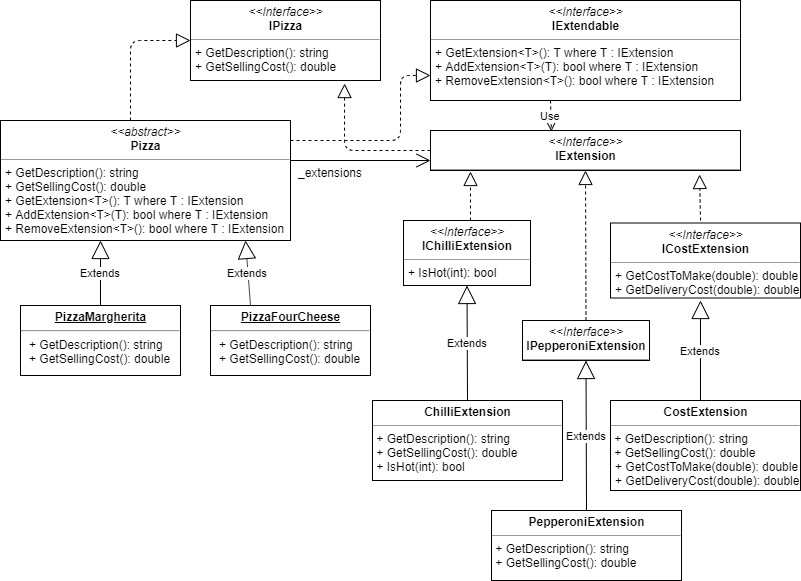

The diagram above was exported from draw.io. Its source (the exported page's mxGraphModel, read from the mxfile embedded in the PNG):
<mxGraphModel dx="1408" dy="731" grid="1" gridSize="10" guides="1" tooltips="1" connect="1" arrows="1" fold="1" page="1" pageScale="1" pageWidth="827" pageHeight="1169" math="0" shadow="0">
  <root>
    <mxCell id="0" />
    <mxCell id="1" parent="0" />
    <mxCell id="iksKoVlYCRxQcr0x4TDe-2" value="&lt;p style=&quot;margin: 0px ; margin-top: 4px ; text-align: center&quot;&gt;&lt;i&gt;&amp;lt;&amp;lt;Interface&amp;gt;&amp;gt;&lt;/i&gt;&lt;br&gt;&lt;b&gt;IPizza&lt;/b&gt;&lt;/p&gt;&lt;hr size=&quot;1&quot;&gt;&lt;p style=&quot;margin: 0px ; margin-left: 4px&quot;&gt;+ GetDescription(): string&lt;br&gt;+ GetSellingCost(): double&lt;/p&gt;" style="verticalAlign=top;align=left;overflow=fill;fontSize=12;fontFamily=Helvetica;html=1;" parent="1" vertex="1">
      <mxGeometry x="200" y="10" width="190" height="80" as="geometry" />
    </mxCell>
    <mxCell id="iksKoVlYCRxQcr0x4TDe-3" value="&lt;p style=&quot;margin: 0px ; margin-top: 4px ; text-align: center&quot;&gt;&lt;i&gt;&amp;lt;&amp;lt;abstract&amp;gt;&amp;gt;&lt;/i&gt;&lt;br&gt;&lt;b&gt;Pizza&lt;/b&gt;&lt;/p&gt;&lt;hr size=&quot;1&quot;&gt;&lt;p style=&quot;margin: 0px ; margin-left: 4px&quot;&gt;+ GetDescription(): string&lt;br&gt;+ GetSellingCost(): double&lt;br&gt;&lt;/p&gt;&lt;p style=&quot;margin: 0px 0px 0px 4px&quot;&gt;+ GetExtension&amp;lt;T&amp;gt;(): T where T : IExtension&lt;br&gt;+ AddExtension&amp;lt;T&amp;gt;(T): bool where T : IExtension&lt;/p&gt;&lt;p style=&quot;margin: 0px 0px 0px 4px&quot;&gt;+ RemoveExtension&amp;lt;T&amp;gt;(): bool where T : IExtension&lt;/p&gt;" style="verticalAlign=top;align=left;overflow=fill;fontSize=12;fontFamily=Helvetica;html=1;" parent="1" vertex="1">
      <mxGeometry x="10" y="130" width="290" height="120" as="geometry" />
    </mxCell>
    <mxCell id="iksKoVlYCRxQcr0x4TDe-4" value="&lt;p style=&quot;margin: 0px ; margin-top: 4px ; text-align: center ; text-decoration: underline&quot;&gt;&lt;b&gt;PizzaMargherita&lt;/b&gt;&lt;/p&gt;&lt;hr&gt;&lt;p style=&quot;margin: 0px ; margin-left: 8px&quot;&gt;+ GetDescription(): string&lt;br&gt;+ GetSellingCost(): double&lt;br&gt;&lt;/p&gt;" style="verticalAlign=top;align=left;overflow=fill;fontSize=12;fontFamily=Helvetica;html=1;" parent="1" vertex="1">
      <mxGeometry x="30" y="315" width="160" height="70" as="geometry" />
    </mxCell>
    <mxCell id="iksKoVlYCRxQcr0x4TDe-5" value="&lt;p style=&quot;margin: 0px ; margin-top: 4px ; text-align: center ; text-decoration: underline&quot;&gt;&lt;b&gt;PizzaFourCheese&lt;/b&gt;&lt;/p&gt;&lt;hr&gt;&lt;p style=&quot;margin: 0px ; margin-left: 8px&quot;&gt;+ GetDescription(): string&lt;br&gt;+ GetSellingCost(): double&lt;br&gt;&lt;/p&gt;" style="verticalAlign=top;align=left;overflow=fill;fontSize=12;fontFamily=Helvetica;html=1;" parent="1" vertex="1">
      <mxGeometry x="220" y="315" width="160" height="70" as="geometry" />
    </mxCell>
    <mxCell id="iksKoVlYCRxQcr0x4TDe-24" value="" style="endArrow=block;dashed=1;endFill=0;endSize=12;html=1;entryX=0;entryY=0.5;entryDx=0;entryDy=0;" parent="1" target="iksKoVlYCRxQcr0x4TDe-2" edge="1">
      <mxGeometry width="160" relative="1" as="geometry">
        <mxPoint x="140" y="130" as="sourcePoint" />
        <mxPoint x="300" y="130" as="targetPoint" />
        <Array as="points">
          <mxPoint x="140" y="50" />
        </Array>
      </mxGeometry>
    </mxCell>
    <mxCell id="iksKoVlYCRxQcr0x4TDe-25" value="&lt;p style=&quot;margin: 0px ; margin-top: 4px ; text-align: center&quot;&gt;&lt;i&gt;&amp;lt;&amp;lt;Interface&amp;gt;&amp;gt;&lt;/i&gt;&lt;br&gt;&lt;b&gt;IExtendable&lt;/b&gt;&lt;/p&gt;&lt;hr size=&quot;1&quot;&gt;&lt;p style=&quot;margin: 0px ; margin-left: 4px&quot;&gt;+ GetExtension&amp;lt;T&amp;gt;(): T where T : IExtension&lt;br&gt;+ AddExtension&amp;lt;T&amp;gt;(T): bool where T : IExtension&lt;/p&gt;&lt;p style=&quot;margin: 0px ; margin-left: 4px&quot;&gt;+ RemoveExtension&amp;lt;T&amp;gt;(): bool where T : IExtension&lt;/p&gt;" style="verticalAlign=top;align=left;overflow=fill;fontSize=12;fontFamily=Helvetica;html=1;" parent="1" vertex="1">
      <mxGeometry x="440" y="10" width="310" height="100" as="geometry" />
    </mxCell>
    <mxCell id="iksKoVlYCRxQcr0x4TDe-26" value="" style="endArrow=block;dashed=1;endFill=0;endSize=12;html=1;entryX=0;entryY=0.75;entryDx=0;entryDy=0;" parent="1" target="iksKoVlYCRxQcr0x4TDe-25" edge="1">
      <mxGeometry width="160" relative="1" as="geometry">
        <mxPoint x="300" y="150" as="sourcePoint" />
        <mxPoint x="460" y="150" as="targetPoint" />
        <Array as="points">
          <mxPoint x="410" y="150" />
          <mxPoint x="410" y="85" />
        </Array>
      </mxGeometry>
    </mxCell>
    <mxCell id="iksKoVlYCRxQcr0x4TDe-27" value="&lt;p style=&quot;margin: 0px ; margin-top: 4px ; text-align: center&quot;&gt;&lt;i&gt;&amp;lt;&amp;lt;Interface&amp;gt;&amp;gt;&lt;/i&gt;&lt;br&gt;&lt;b&gt;IExtension&lt;/b&gt;&lt;/p&gt;&lt;hr size=&quot;1&quot;&gt;&lt;p style=&quot;margin: 0px ; margin-left: 4px&quot;&gt;&lt;br&gt;&lt;/p&gt;" style="verticalAlign=top;align=left;overflow=fill;fontSize=12;fontFamily=Helvetica;html=1;" parent="1" vertex="1">
      <mxGeometry x="440" y="140" width="310" height="40" as="geometry" />
    </mxCell>
    <mxCell id="iksKoVlYCRxQcr0x4TDe-28" value="" style="endArrow=block;dashed=1;endFill=0;endSize=12;html=1;entryX=0.811;entryY=1.038;entryDx=0;entryDy=0;entryPerimeter=0;" parent="1" target="iksKoVlYCRxQcr0x4TDe-2" edge="1">
      <mxGeometry width="160" relative="1" as="geometry">
        <mxPoint x="440" y="160" as="sourcePoint" />
        <mxPoint x="600" y="160" as="targetPoint" />
        <Array as="points">
          <mxPoint x="354" y="160" />
        </Array>
      </mxGeometry>
    </mxCell>
    <mxCell id="iksKoVlYCRxQcr0x4TDe-29" value="&lt;p style=&quot;margin: 0px ; margin-top: 4px ; text-align: center&quot;&gt;&lt;i&gt;&amp;lt;&amp;lt;Interface&amp;gt;&amp;gt;&lt;/i&gt;&lt;br&gt;&lt;b&gt;IChilliExtension&lt;/b&gt;&lt;/p&gt;&lt;hr size=&quot;1&quot;&gt;&lt;p style=&quot;margin: 0px ; margin-left: 4px&quot;&gt;+ IsHot(int): bool&lt;br&gt;&lt;/p&gt;" style="verticalAlign=top;align=left;overflow=fill;fontSize=12;fontFamily=Helvetica;html=1;" parent="1" vertex="1">
      <mxGeometry x="413" y="230" width="127" height="65" as="geometry" />
    </mxCell>
    <mxCell id="iksKoVlYCRxQcr0x4TDe-30" value="&lt;p style=&quot;margin: 0px ; margin-top: 4px ; text-align: center&quot;&gt;&lt;i&gt;&amp;lt;&amp;lt;Interface&amp;gt;&amp;gt;&lt;/i&gt;&lt;br&gt;&lt;b&gt;ICostExtension&lt;/b&gt;&lt;/p&gt;&lt;hr size=&quot;1&quot;&gt;&lt;p style=&quot;margin: 0px ; margin-left: 4px&quot;&gt;+ GetCostToMake(double): double&lt;br&gt;&lt;/p&gt;&lt;p style=&quot;margin: 0px ; margin-left: 4px&quot;&gt;+ GetDeliveryCost(double): double&lt;/p&gt;" style="verticalAlign=top;align=left;overflow=fill;fontSize=12;fontFamily=Helvetica;html=1;" parent="1" vertex="1">
      <mxGeometry x="620" y="232.5" width="190" height="75" as="geometry" />
    </mxCell>
    <mxCell id="iksKoVlYCRxQcr0x4TDe-32" value="&lt;p style=&quot;margin: 0px ; margin-top: 4px ; text-align: center&quot;&gt;&lt;i&gt;&amp;lt;&amp;lt;Interface&amp;gt;&amp;gt;&lt;/i&gt;&lt;br&gt;&lt;b&gt;IPepperoniExtension&lt;/b&gt;&lt;/p&gt;&lt;hr size=&quot;1&quot;&gt;&lt;p style=&quot;margin: 0px ; margin-left: 4px&quot;&gt;&lt;br&gt;&lt;/p&gt;" style="verticalAlign=top;align=left;overflow=fill;fontSize=12;fontFamily=Helvetica;html=1;" parent="1" vertex="1">
      <mxGeometry x="532" y="330" width="127" height="40" as="geometry" />
    </mxCell>
    <mxCell id="iksKoVlYCRxQcr0x4TDe-37" value="" style="endArrow=block;dashed=1;endFill=0;endSize=12;html=1;entryX=0.129;entryY=1.025;entryDx=0;entryDy=0;entryPerimeter=0;" parent="1" target="iksKoVlYCRxQcr0x4TDe-27" edge="1">
      <mxGeometry width="160" relative="1" as="geometry">
        <mxPoint x="480" y="230" as="sourcePoint" />
        <mxPoint x="640" y="230" as="targetPoint" />
      </mxGeometry>
    </mxCell>
    <mxCell id="iksKoVlYCRxQcr0x4TDe-38" value="" style="endArrow=block;dashed=1;endFill=0;endSize=12;html=1;entryX=0.5;entryY=1;entryDx=0;entryDy=0;exitX=0.5;exitY=0;exitDx=0;exitDy=0;" parent="1" source="iksKoVlYCRxQcr0x4TDe-32" target="iksKoVlYCRxQcr0x4TDe-27" edge="1">
      <mxGeometry width="160" relative="1" as="geometry">
        <mxPoint x="590" y="330" as="sourcePoint" />
        <mxPoint x="750" y="330" as="targetPoint" />
      </mxGeometry>
    </mxCell>
    <mxCell id="iksKoVlYCRxQcr0x4TDe-39" value="" style="endArrow=block;dashed=1;endFill=0;endSize=12;html=1;entryX=0.868;entryY=1.1;entryDx=0;entryDy=0;entryPerimeter=0;" parent="1" target="iksKoVlYCRxQcr0x4TDe-27" edge="1">
      <mxGeometry width="160" relative="1" as="geometry">
        <mxPoint x="710" y="230" as="sourcePoint" />
        <mxPoint x="870" y="230" as="targetPoint" />
      </mxGeometry>
    </mxCell>
    <mxCell id="iksKoVlYCRxQcr0x4TDe-40" value="&lt;p style=&quot;margin: 0px ; margin-top: 4px ; text-align: center&quot;&gt;&lt;b&gt;CostExtension&lt;/b&gt;&lt;/p&gt;&lt;hr size=&quot;1&quot;&gt;&amp;nbsp;+ GetDescription(): string&lt;br&gt;&amp;nbsp;+ GetSellingCost(): double&lt;p style=&quot;margin: 0px ; margin-left: 4px&quot;&gt;+ GetCostToMake(double): double&lt;br&gt;&lt;/p&gt;&lt;p style=&quot;margin: 0px ; margin-left: 4px&quot;&gt;+ GetDeliveryCost(double): double&lt;/p&gt;" style="verticalAlign=top;align=left;overflow=fill;fontSize=12;fontFamily=Helvetica;html=1;" parent="1" vertex="1">
      <mxGeometry x="620" y="410" width="190" height="90" as="geometry" />
    </mxCell>
    <mxCell id="iksKoVlYCRxQcr0x4TDe-41" value="Extends" style="endArrow=block;endSize=16;endFill=0;html=1;" parent="1" edge="1">
      <mxGeometry width="160" relative="1" as="geometry">
        <mxPoint x="710" y="410" as="sourcePoint" />
        <mxPoint x="710" y="310" as="targetPoint" />
      </mxGeometry>
    </mxCell>
    <mxCell id="iksKoVlYCRxQcr0x4TDe-42" value="&lt;p style=&quot;margin: 0px ; margin-top: 4px ; text-align: center&quot;&gt;&lt;b&gt;PepperoniExtension&lt;/b&gt;&lt;/p&gt;&lt;hr size=&quot;1&quot;&gt;&amp;nbsp;+ GetDescription(): string&lt;br&gt;&amp;nbsp;+ GetSellingCost(): double&lt;p style=&quot;margin: 0px ; margin-left: 4px&quot;&gt;&lt;br&gt;&lt;/p&gt;" style="verticalAlign=top;align=left;overflow=fill;fontSize=12;fontFamily=Helvetica;html=1;" parent="1" vertex="1">
      <mxGeometry x="501" y="520" width="190" height="70" as="geometry" />
    </mxCell>
    <mxCell id="iksKoVlYCRxQcr0x4TDe-43" value="Extends" style="endArrow=block;endSize=16;endFill=0;html=1;entryX=0.5;entryY=1;entryDx=0;entryDy=0;exitX=0.5;exitY=0;exitDx=0;exitDy=0;" parent="1" source="iksKoVlYCRxQcr0x4TDe-42" target="iksKoVlYCRxQcr0x4TDe-32" edge="1">
      <mxGeometry width="160" relative="1" as="geometry">
        <mxPoint x="600" y="520" as="sourcePoint" />
        <mxPoint x="760" y="520" as="targetPoint" />
      </mxGeometry>
    </mxCell>
    <mxCell id="iksKoVlYCRxQcr0x4TDe-44" value="&lt;p style=&quot;margin: 0px ; margin-top: 4px ; text-align: center&quot;&gt;&lt;b&gt;ChilliExtension&lt;/b&gt;&lt;/p&gt;&lt;hr size=&quot;1&quot;&gt;&amp;nbsp;+ GetDescription(): string&lt;br&gt;&amp;nbsp;+ GetSellingCost(): double&lt;br&gt;&amp;nbsp;+ IsHot(int): bool&lt;br&gt;&lt;p style=&quot;margin: 0px ; margin-left: 4px&quot;&gt;&lt;br&gt;&lt;/p&gt;" style="verticalAlign=top;align=left;overflow=fill;fontSize=12;fontFamily=Helvetica;html=1;" parent="1" vertex="1">
      <mxGeometry x="382" y="410" width="190" height="80" as="geometry" />
    </mxCell>
    <mxCell id="iksKoVlYCRxQcr0x4TDe-48" value="Extends" style="endArrow=block;endSize=16;endFill=0;html=1;entryX=0.5;entryY=1;entryDx=0;entryDy=0;" parent="1" target="iksKoVlYCRxQcr0x4TDe-29" edge="1">
      <mxGeometry width="160" relative="1" as="geometry">
        <mxPoint x="477" y="410" as="sourcePoint" />
        <mxPoint x="640" y="410" as="targetPoint" />
      </mxGeometry>
    </mxCell>
    <mxCell id="iksKoVlYCRxQcr0x4TDe-49" value="" style="endArrow=open;endFill=1;endSize=12;html=1;" parent="1" edge="1">
      <mxGeometry width="160" relative="1" as="geometry">
        <mxPoint x="300" y="170" as="sourcePoint" />
        <mxPoint x="440" y="170" as="targetPoint" />
      </mxGeometry>
    </mxCell>
    <mxCell id="iksKoVlYCRxQcr0x4TDe-50" value="_extensions" style="text;align=center;fontStyle=0;verticalAlign=middle;spacingLeft=3;spacingRight=3;strokeColor=none;rotatable=0;points=[[0,0.5],[1,0.5]];portConstraint=eastwest;" parent="1" vertex="1">
      <mxGeometry x="300" y="170" width="80" height="26" as="geometry" />
    </mxCell>
    <mxCell id="4jDtKCO115dWtSHzqqss-1" value="Extends" style="endArrow=block;endSize=16;endFill=0;html=1;" edge="1" parent="1" source="iksKoVlYCRxQcr0x4TDe-4">
      <mxGeometry width="160" relative="1" as="geometry">
        <mxPoint x="110" y="155" as="sourcePoint" />
        <mxPoint x="110" y="250" as="targetPoint" />
      </mxGeometry>
    </mxCell>
    <mxCell id="4jDtKCO115dWtSHzqqss-2" value="Extends" style="endArrow=block;endSize=16;endFill=0;html=1;exitX=0.25;exitY=0;exitDx=0;exitDy=0;" edge="1" parent="1" source="iksKoVlYCRxQcr0x4TDe-5">
      <mxGeometry width="160" relative="1" as="geometry">
        <mxPoint x="300" y="155" as="sourcePoint" />
        <mxPoint x="255" y="250" as="targetPoint" />
      </mxGeometry>
    </mxCell>
    <mxCell id="4jDtKCO115dWtSHzqqss-4" value="Use" style="endArrow=open;endSize=12;dashed=1;html=1;entryX=0.39;entryY=0.025;entryDx=0;entryDy=0;entryPerimeter=0;" edge="1" parent="1" target="iksKoVlYCRxQcr0x4TDe-27">
      <mxGeometry width="160" relative="1" as="geometry">
        <mxPoint x="560" y="110" as="sourcePoint" />
        <mxPoint x="720" y="110" as="targetPoint" />
      </mxGeometry>
    </mxCell>
  </root>
</mxGraphModel>